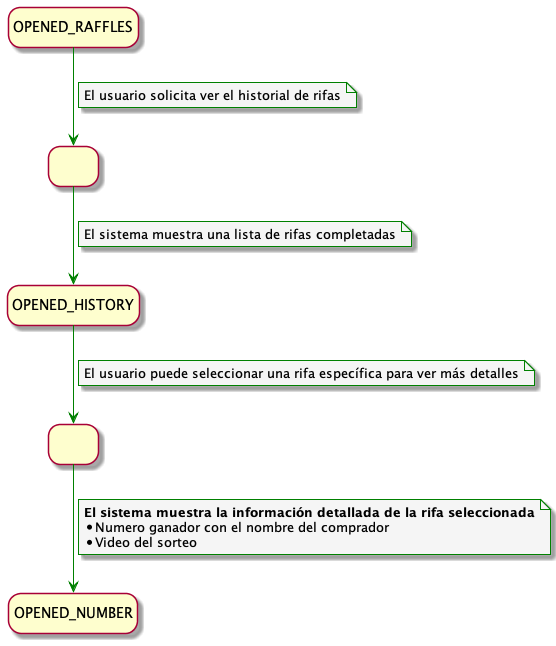

The diagram above was rendered by PlantUML. Its source (embedded in the PNG):
@startuml ViewHistoryUseCase

!include ../../../../config/config.puml


state INITIAL as "OPENED_RAFFLES"
state END as "OPENED_NUMBER"
state 1 as " "
state 2 as "OPENED_HISTORY"
state 3 as " "

INITIAL --> 1 
note on link
El usuario solicita ver el historial de rifas
end note

1 --> 2 
note on link
El sistema muestra una lista de rifas completadas
end note

2 --> 3 
note on link
El usuario puede seleccionar una rifa específica para ver más detalles
end note 

3 --> END
note on link
<b>El sistema muestra la información detallada de la rifa seleccionada</b>
* Numero ganador con el nombre del comprador
* Video del sorteo
end note 

@enduml